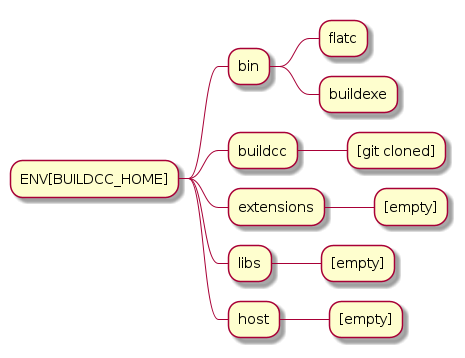

The diagram above was rendered by PlantUML. Its source (embedded in the PNG):
@startmindmap
* ENV[BUILDCC_HOME]
** bin
*** flatc
*** buildexe
** buildcc
*** [git cloned]
** extensions
*** [empty]
** libs
*** [empty]
** host
*** [empty]
@endmindmap